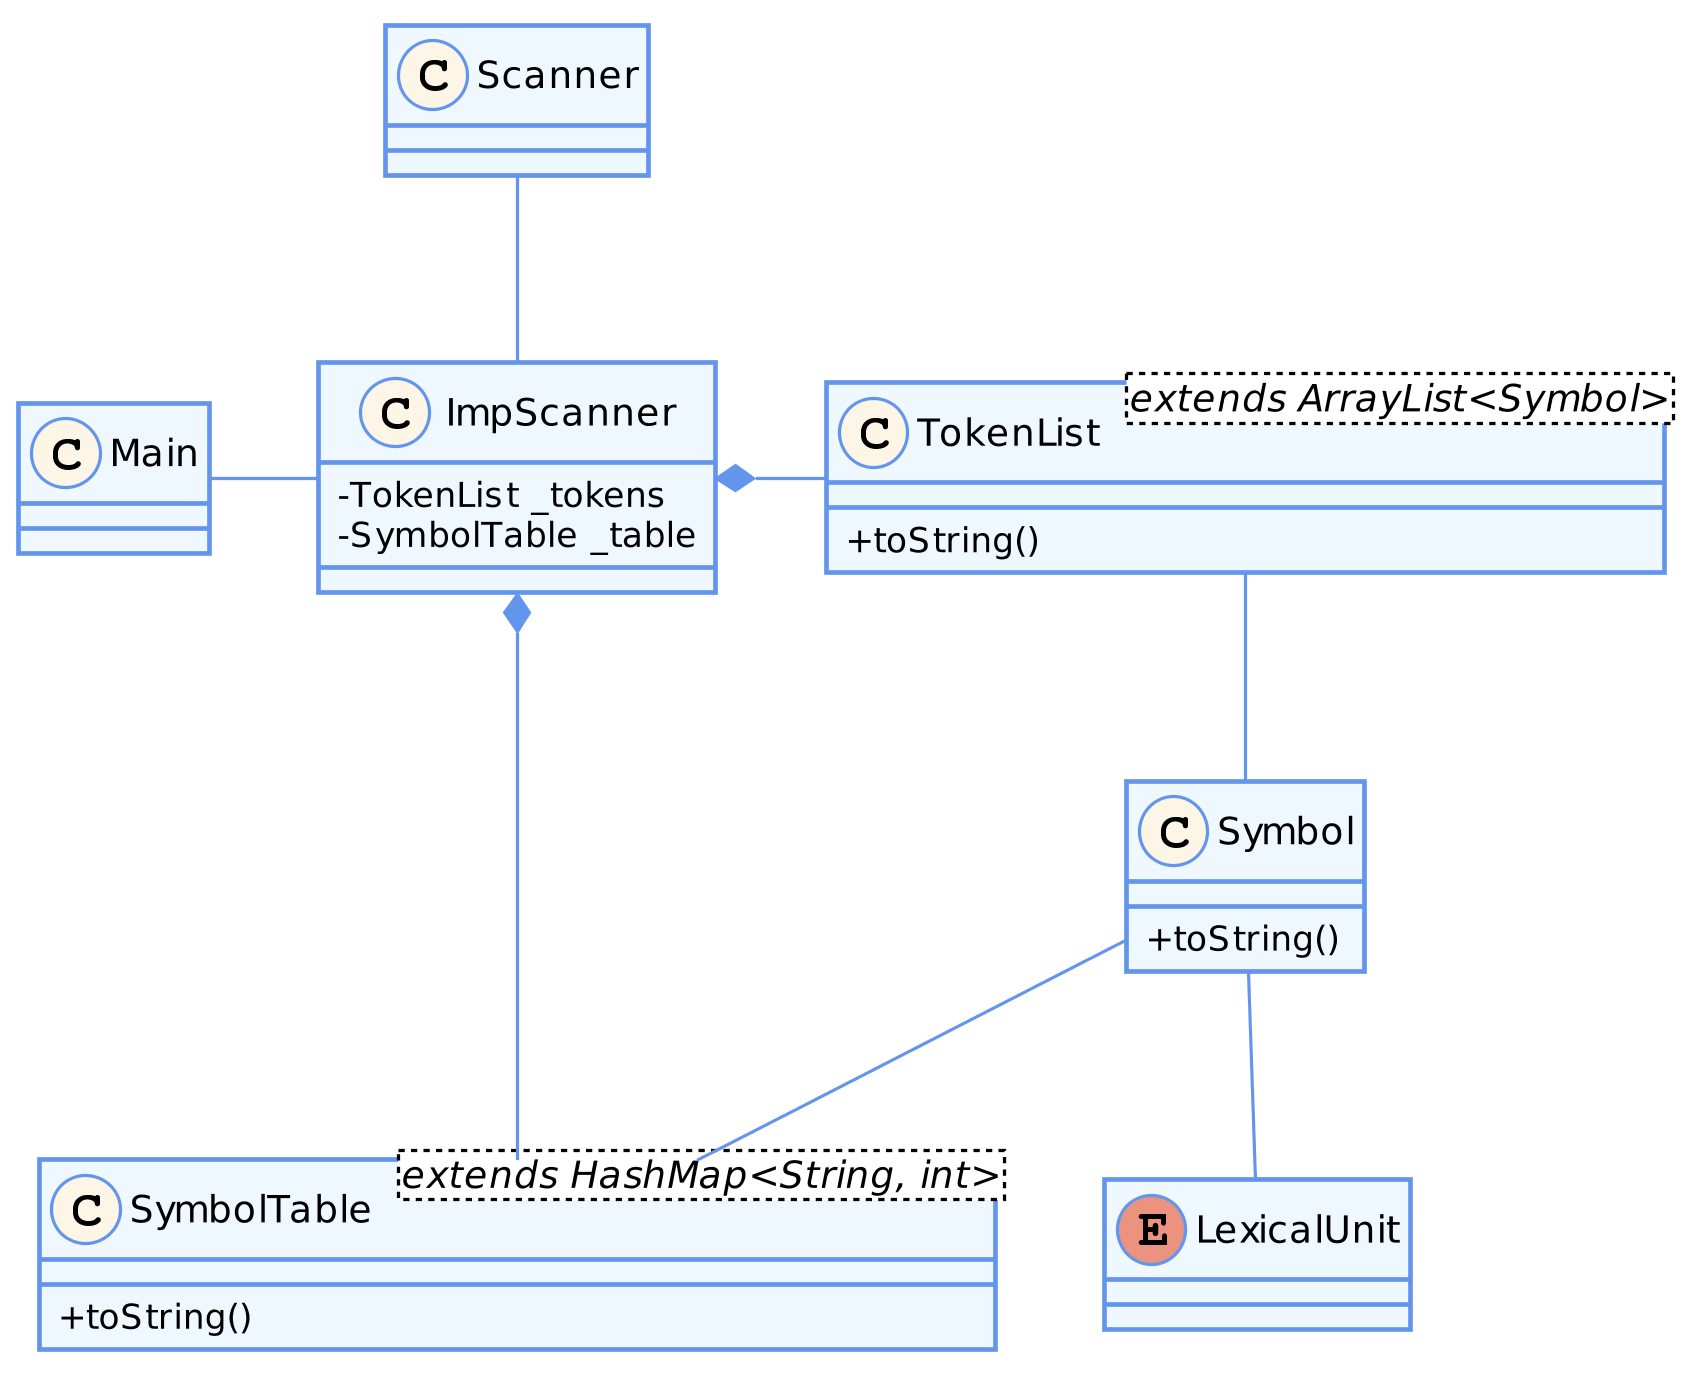

The diagram above was rendered by PlantUML. Its source (embedded in the PNG):
@startuml
'accessibilité
skinparam classAttributeIconSize 0

'pas d'ombre
skinparam shadowing false

'taille de l'image
skinparam dpi 300 

'couleurs
skinparam class {
  BackgroundColor AliceBlue
  ArrowColor CornflowerBlue
  BorderColor CornflowerBlue
}
skinparam stereotypeCBackgroundColor OldLace


class Main {
}

class ImpScanner {
  - TokenList _tokens
  - SymbolTable _table
}

class Scanner {
}

enum LexicalUnit {
}

class Symbol {
  + toString()
}

class TokenList<extends ArrayList<Symbol>> {
  + toString()
}

class SymbolTable<extends HashMap<String, int>> {
  + toString()
}

Main -right- ImpScanner
ImpScanner -up- Scanner
ImpScanner *-right- TokenList
ImpScanner *-down- SymbolTable
TokenList -- Symbol
Symbol -- SymbolTable
Symbol -- LexicalUnit
@enduml